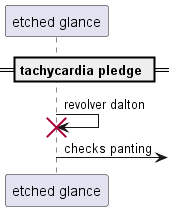

The diagram above was rendered by PlantUML. Its source (embedded in the PNG):
@startuml
participant "etched glance" as 0
== tachycardia pledge ==
0 -> 0!! : revolver dalton
0 ->] : checks panting
@enduml